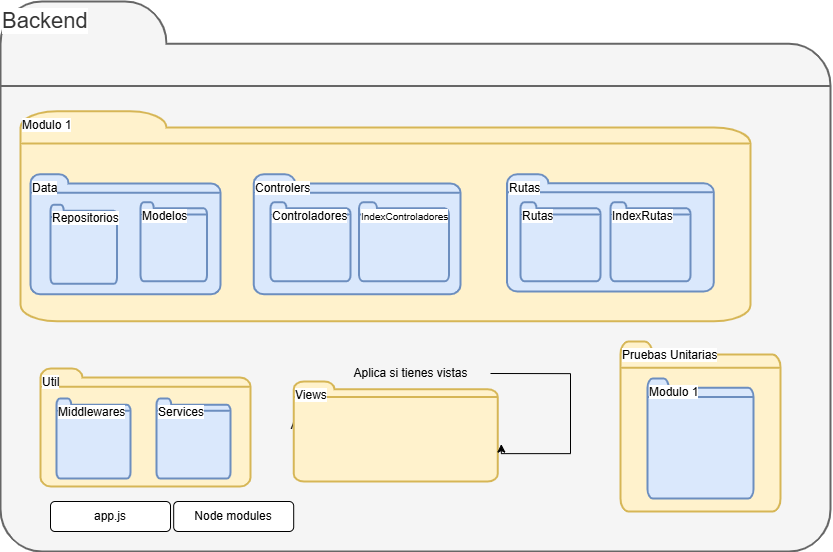

The diagram above was exported from draw.io. Its source (the exported page's mxGraphModel, read from the mxfile embedded in the PNG):
<mxGraphModel dx="2836" dy="1491" grid="1" gridSize="10" guides="1" tooltips="1" connect="1" arrows="1" fold="1" page="1" pageScale="1" pageWidth="850" pageHeight="1100" math="0" shadow="0">
  <root>
    <mxCell id="0" />
    <mxCell id="1" parent="0" />
    <mxCell id="ms427M_ZjXHE1C_0oltN-1" value="&lt;font style=&quot;font-size: 22px;&quot;&gt;Backend&lt;/font&gt;" style="html=1;verticalLabelPosition=middle;align=left;labelBackgroundColor=#ffffff;verticalAlign=top;strokeWidth=2;strokeColor=#666666;shadow=0;dashed=0;shape=mxgraph.ios7.icons.folder;labelPosition=center;fillColor=#f5f5f5;fontColor=#333333;" vertex="1" parent="1">
      <mxGeometry x="950" y="760" width="830" height="550" as="geometry" />
    </mxCell>
    <mxCell id="ms427M_ZjXHE1C_0oltN-2" value="Modulo 1" style="html=1;verticalLabelPosition=middle;align=left;labelBackgroundColor=#ffffff;verticalAlign=top;strokeWidth=2;strokeColor=#d6b656;shadow=0;dashed=0;shape=mxgraph.ios7.icons.folder;labelPosition=center;horizontal=1;fillColor=#fff2cc;movable=1;resizable=1;rotatable=1;deletable=1;editable=1;locked=0;connectable=1;" vertex="1" parent="1">
      <mxGeometry x="970" y="869.75" width="730" height="210" as="geometry" />
    </mxCell>
    <mxCell id="ms427M_ZjXHE1C_0oltN-3" value="Data" style="html=1;verticalLabelPosition=middle;align=left;labelBackgroundColor=#ffffff;verticalAlign=top;strokeWidth=2;strokeColor=#6c8ebf;shadow=0;dashed=0;shape=mxgraph.ios7.icons.folder;labelPosition=center;horizontal=1;fillColor=#dae8fc;" vertex="1" parent="1">
      <mxGeometry x="980" y="932.75" width="190" height="120" as="geometry" />
    </mxCell>
    <mxCell id="ms427M_ZjXHE1C_0oltN-4" value="Controlers" style="html=1;verticalLabelPosition=middle;align=left;labelBackgroundColor=#ffffff;verticalAlign=top;strokeWidth=2;strokeColor=#6c8ebf;shadow=0;dashed=0;shape=mxgraph.ios7.icons.folder;labelPosition=center;horizontal=1;fillColor=#dae8fc;" vertex="1" parent="1">
      <mxGeometry x="1203.25" y="932.75" width="206.75" height="120" as="geometry" />
    </mxCell>
    <mxCell id="ms427M_ZjXHE1C_0oltN-7" value="Controladores" style="html=1;verticalLabelPosition=middle;align=left;labelBackgroundColor=#ffffff;verticalAlign=top;strokeWidth=2;strokeColor=#6c8ebf;shadow=0;dashed=0;shape=mxgraph.ios7.icons.folder;labelPosition=center;horizontal=1;fillColor=#dae8fc;" vertex="1" parent="1">
      <mxGeometry x="1220" y="960.75" width="80" height="79" as="geometry" />
    </mxCell>
    <mxCell id="ms427M_ZjXHE1C_0oltN-8" value="Repositorios" style="html=1;verticalLabelPosition=middle;align=left;labelBackgroundColor=#ffffff;verticalAlign=top;strokeWidth=2;strokeColor=#6c8ebf;shadow=0;dashed=0;shape=mxgraph.ios7.icons.folder;labelPosition=center;horizontal=1;fillColor=#dae8fc;" vertex="1" parent="1">
      <mxGeometry x="1000" y="963.25" width="66.5" height="79" as="geometry" />
    </mxCell>
    <mxCell id="ms427M_ZjXHE1C_0oltN-9" value="Modelos" style="html=1;verticalLabelPosition=middle;align=left;labelBackgroundColor=#ffffff;verticalAlign=top;strokeWidth=2;strokeColor=#6c8ebf;shadow=0;dashed=0;shape=mxgraph.ios7.icons.folder;labelPosition=center;horizontal=1;fillColor=#dae8fc;" vertex="1" parent="1">
      <mxGeometry x="1090" y="960.75" width="66.5" height="79" as="geometry" />
    </mxCell>
    <mxCell id="ms427M_ZjXHE1C_0oltN-10" value="Util" style="html=1;verticalLabelPosition=middle;align=left;labelBackgroundColor=#ffffff;verticalAlign=top;strokeWidth=2;strokeColor=#d6b656;shadow=0;dashed=0;shape=mxgraph.ios7.icons.folder;labelPosition=center;horizontal=1;fillColor=#fff2cc;" vertex="1" parent="1">
      <mxGeometry x="990" y="1127" width="210" height="118" as="geometry" />
    </mxCell>
    <mxCell id="ms427M_ZjXHE1C_0oltN-11" value="Middlewares" style="html=1;verticalLabelPosition=middle;align=left;labelBackgroundColor=#ffffff;verticalAlign=top;strokeWidth=2;strokeColor=#6c8ebf;shadow=0;dashed=0;shape=mxgraph.ios7.icons.folder;labelPosition=center;horizontal=1;fillColor=#dae8fc;" vertex="1" parent="1">
      <mxGeometry x="1006" y="1157" width="74" height="80" as="geometry" />
    </mxCell>
    <mxCell id="ms427M_ZjXHE1C_0oltN-12" value="Services" style="html=1;verticalLabelPosition=middle;align=left;labelBackgroundColor=#ffffff;verticalAlign=top;strokeWidth=2;strokeColor=#6c8ebf;shadow=0;dashed=0;shape=mxgraph.ios7.icons.folder;labelPosition=center;horizontal=1;fillColor=#dae8fc;" vertex="1" parent="1">
      <mxGeometry x="1106" y="1157" width="74" height="80" as="geometry" />
    </mxCell>
    <mxCell id="ms427M_ZjXHE1C_0oltN-13" value="Aplica si tienes vistas" style="text;html=1;align=center;verticalAlign=middle;resizable=0;points=[];autosize=1;strokeColor=none;fillColor=none;" vertex="1" parent="1">
      <mxGeometry x="1226.5" y="1169" width="140" height="30" as="geometry" />
    </mxCell>
    <mxCell id="ms427M_ZjXHE1C_0oltN-14" value="Views" style="html=1;verticalLabelPosition=middle;align=left;labelBackgroundColor=#ffffff;verticalAlign=top;strokeWidth=2;strokeColor=#d6b656;shadow=0;dashed=0;shape=mxgraph.ios7.icons.folder;labelPosition=center;horizontal=1;fillColor=#fff2cc;" vertex="1" parent="1">
      <mxGeometry x="1243.19" y="1140" width="204.12" height="100" as="geometry" />
    </mxCell>
    <mxCell id="ms427M_ZjXHE1C_0oltN-15" style="edgeStyle=orthogonalEdgeStyle;rounded=0;orthogonalLoop=1;jettySize=auto;html=1;entryX=1.017;entryY=0.626;entryDx=0;entryDy=0;entryPerimeter=0;" edge="1" parent="1" target="ms427M_ZjXHE1C_0oltN-14">
      <mxGeometry relative="1" as="geometry">
        <mxPoint x="1440" y="1132" as="sourcePoint" />
        <Array as="points">
          <mxPoint x="1520" y="1132" />
          <mxPoint x="1520" y="1212" />
        </Array>
      </mxGeometry>
    </mxCell>
    <mxCell id="ms427M_ZjXHE1C_0oltN-16" value="Aplica si tienes vistas" style="text;html=1;align=center;verticalAlign=middle;resizable=0;points=[];autosize=1;strokeColor=none;fillColor=none;" vertex="1" parent="1">
      <mxGeometry x="1290" y="1117" width="140" height="30" as="geometry" />
    </mxCell>
    <mxCell id="ms427M_ZjXHE1C_0oltN-17" value="app.js" style="rounded=1;whiteSpace=wrap;html=1;" vertex="1" parent="1">
      <mxGeometry x="1000" y="1260" width="120" height="30" as="geometry" />
    </mxCell>
    <mxCell id="ms427M_ZjXHE1C_0oltN-18" value="Node modules" style="rounded=1;whiteSpace=wrap;html=1;" vertex="1" parent="1">
      <mxGeometry x="1123.19" y="1260" width="120" height="30" as="geometry" />
    </mxCell>
    <mxCell id="ms427M_ZjXHE1C_0oltN-19" value="Pruebas Unitarias" style="html=1;verticalLabelPosition=middle;align=left;labelBackgroundColor=#ffffff;verticalAlign=top;strokeWidth=2;strokeColor=#d6b656;shadow=0;dashed=0;shape=mxgraph.ios7.icons.folder;labelPosition=center;horizontal=1;fillColor=#fff2cc;" vertex="1" parent="1">
      <mxGeometry x="1570" y="1100" width="160" height="170" as="geometry" />
    </mxCell>
    <mxCell id="ms427M_ZjXHE1C_0oltN-20" value="Modulo 1" style="html=1;verticalLabelPosition=middle;align=left;labelBackgroundColor=#ffffff;verticalAlign=top;strokeWidth=2;strokeColor=#6c8ebf;shadow=0;dashed=0;shape=mxgraph.ios7.icons.folder;labelPosition=center;horizontal=1;fillColor=#dae8fc;" vertex="1" parent="1">
      <mxGeometry x="1597" y="1137" width="106" height="120" as="geometry" />
    </mxCell>
    <mxCell id="ms427M_ZjXHE1C_0oltN-21" value="&lt;font style=&quot;font-size: 10px;&quot;&gt;IndexControladores&lt;/font&gt;" style="html=1;verticalLabelPosition=middle;align=left;labelBackgroundColor=#ffffff;verticalAlign=top;strokeWidth=2;strokeColor=#6c8ebf;shadow=0;dashed=0;shape=mxgraph.ios7.icons.folder;labelPosition=center;horizontal=1;fillColor=#dae8fc;" vertex="1" parent="1">
      <mxGeometry x="1308.5" y="960.75" width="90" height="79" as="geometry" />
    </mxCell>
    <mxCell id="ms427M_ZjXHE1C_0oltN-23" value="Rutas" style="html=1;verticalLabelPosition=middle;align=left;labelBackgroundColor=#ffffff;verticalAlign=top;strokeWidth=2;strokeColor=#6c8ebf;shadow=0;dashed=0;shape=mxgraph.ios7.icons.folder;labelPosition=center;horizontal=1;fillColor=#dae8fc;" vertex="1" parent="1">
      <mxGeometry x="1456.62" y="932.75" width="206.75" height="117.25" as="geometry" />
    </mxCell>
    <mxCell id="ms427M_ZjXHE1C_0oltN-24" value="Rutas" style="html=1;verticalLabelPosition=middle;align=left;labelBackgroundColor=#ffffff;verticalAlign=top;strokeWidth=2;strokeColor=#6c8ebf;shadow=0;dashed=0;shape=mxgraph.ios7.icons.folder;labelPosition=center;horizontal=1;fillColor=#dae8fc;" vertex="1" parent="1">
      <mxGeometry x="1470" y="960.75" width="80" height="79" as="geometry" />
    </mxCell>
    <mxCell id="ms427M_ZjXHE1C_0oltN-25" value="IndexRutas" style="html=1;verticalLabelPosition=middle;align=left;labelBackgroundColor=#ffffff;verticalAlign=top;strokeWidth=2;strokeColor=#6c8ebf;shadow=0;dashed=0;shape=mxgraph.ios7.icons.folder;labelPosition=center;horizontal=1;fillColor=#dae8fc;" vertex="1" parent="1">
      <mxGeometry x="1560" y="960.75" width="80" height="79" as="geometry" />
    </mxCell>
  </root>
</mxGraphModel>